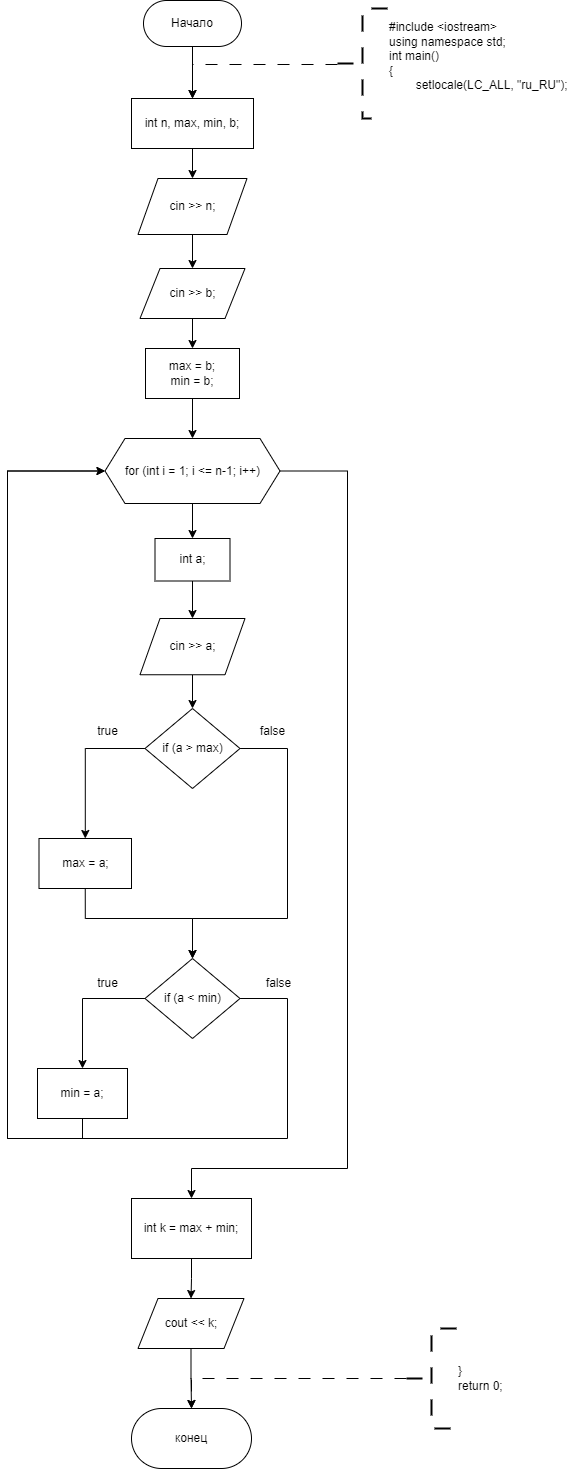

The diagram above was exported from draw.io. Its source (the exported page's mxGraphModel, read from the mxfile embedded in the PNG):
<mxGraphModel dx="696" dy="461" grid="1" gridSize="10" guides="1" tooltips="1" connect="1" arrows="1" fold="1" page="1" pageScale="1" pageWidth="827" pageHeight="1169" math="0" shadow="0">
  <root>
    <mxCell id="WIyWlLk6GJQsqaUBKTNV-0" />
    <mxCell id="WIyWlLk6GJQsqaUBKTNV-1" parent="WIyWlLk6GJQsqaUBKTNV-0" />
    <mxCell id="aPf9lPsAu3X_KQcMZUwu-7" value="" style="edgeStyle=orthogonalEdgeStyle;rounded=0;orthogonalLoop=1;jettySize=auto;html=1;" edge="1" parent="WIyWlLk6GJQsqaUBKTNV-1" source="aPf9lPsAu3X_KQcMZUwu-8" target="aPf9lPsAu3X_KQcMZUwu-10">
      <mxGeometry relative="1" as="geometry" />
    </mxCell>
    <mxCell id="aPf9lPsAu3X_KQcMZUwu-8" value="Начало" style="rounded=1;whiteSpace=wrap;html=1;arcSize=50;" vertex="1" parent="WIyWlLk6GJQsqaUBKTNV-1">
      <mxGeometry x="416" y="262" width="98" height="46" as="geometry" />
    </mxCell>
    <mxCell id="aPf9lPsAu3X_KQcMZUwu-9" value="" style="edgeStyle=orthogonalEdgeStyle;rounded=0;orthogonalLoop=1;jettySize=auto;html=1;" edge="1" parent="WIyWlLk6GJQsqaUBKTNV-1" source="aPf9lPsAu3X_KQcMZUwu-10" target="aPf9lPsAu3X_KQcMZUwu-13">
      <mxGeometry relative="1" as="geometry" />
    </mxCell>
    <mxCell id="aPf9lPsAu3X_KQcMZUwu-10" value="int n, max, min, b;" style="rounded=0;whiteSpace=wrap;html=1;" vertex="1" parent="WIyWlLk6GJQsqaUBKTNV-1">
      <mxGeometry x="404" y="360" width="122" height="50" as="geometry" />
    </mxCell>
    <mxCell id="aPf9lPsAu3X_KQcMZUwu-11" value="" style="edgeStyle=orthogonalEdgeStyle;rounded=0;orthogonalLoop=1;jettySize=auto;html=1;dashed=1;dashPattern=12 12;entryX=0.5;entryY=0;entryDx=0;entryDy=0;" edge="1" parent="WIyWlLk6GJQsqaUBKTNV-1" source="aPf9lPsAu3X_KQcMZUwu-12" target="aPf9lPsAu3X_KQcMZUwu-10">
      <mxGeometry relative="1" as="geometry">
        <Array as="points">
          <mxPoint x="465" y="326" />
          <mxPoint x="465" y="360" />
        </Array>
      </mxGeometry>
    </mxCell>
    <mxCell id="aPf9lPsAu3X_KQcMZUwu-12" value="&lt;div&gt;#include &amp;lt;iostream&amp;gt;&lt;/div&gt;&lt;div&gt;using namespace std;&lt;/div&gt;&lt;div&gt;int main()&lt;/div&gt;&lt;div&gt;{&lt;/div&gt;&lt;span style=&quot;white-space: pre;&quot;&gt;&#09;&lt;/span&gt;setlocale(LC_ALL, &quot;ru_RU&quot;);&lt;div&gt;&lt;br&gt;&lt;/div&gt;" style="strokeWidth=2;html=1;shape=mxgraph.flowchart.annotation_2;align=left;labelPosition=right;pointerEvents=1;strokeColor=default;dashed=1;dashPattern=8 8;" vertex="1" parent="WIyWlLk6GJQsqaUBKTNV-1">
      <mxGeometry x="610" y="270" width="50" height="110" as="geometry" />
    </mxCell>
    <mxCell id="aPf9lPsAu3X_KQcMZUwu-15" value="" style="edgeStyle=orthogonalEdgeStyle;rounded=0;orthogonalLoop=1;jettySize=auto;html=1;" edge="1" parent="WIyWlLk6GJQsqaUBKTNV-1" source="aPf9lPsAu3X_KQcMZUwu-13" target="aPf9lPsAu3X_KQcMZUwu-14">
      <mxGeometry relative="1" as="geometry" />
    </mxCell>
    <mxCell id="aPf9lPsAu3X_KQcMZUwu-13" value="cin &amp;gt;&amp;gt; n;" style="shape=parallelogram;perimeter=parallelogramPerimeter;whiteSpace=wrap;html=1;fixedSize=1;rounded=0;" vertex="1" parent="WIyWlLk6GJQsqaUBKTNV-1">
      <mxGeometry x="410.5" y="440" width="109" height="56" as="geometry" />
    </mxCell>
    <mxCell id="aPf9lPsAu3X_KQcMZUwu-17" value="" style="edgeStyle=orthogonalEdgeStyle;rounded=0;orthogonalLoop=1;jettySize=auto;html=1;" edge="1" parent="WIyWlLk6GJQsqaUBKTNV-1" source="aPf9lPsAu3X_KQcMZUwu-14" target="aPf9lPsAu3X_KQcMZUwu-16">
      <mxGeometry relative="1" as="geometry" />
    </mxCell>
    <mxCell id="aPf9lPsAu3X_KQcMZUwu-14" value="cin &amp;gt;&amp;gt; b;" style="shape=parallelogram;perimeter=parallelogramPerimeter;whiteSpace=wrap;html=1;fixedSize=1;rounded=0;" vertex="1" parent="WIyWlLk6GJQsqaUBKTNV-1">
      <mxGeometry x="412.5" y="530" width="105" height="50" as="geometry" />
    </mxCell>
    <mxCell id="aPf9lPsAu3X_KQcMZUwu-21" value="" style="edgeStyle=orthogonalEdgeStyle;rounded=0;orthogonalLoop=1;jettySize=auto;html=1;" edge="1" parent="WIyWlLk6GJQsqaUBKTNV-1" source="aPf9lPsAu3X_KQcMZUwu-16" target="aPf9lPsAu3X_KQcMZUwu-20">
      <mxGeometry relative="1" as="geometry" />
    </mxCell>
    <mxCell id="aPf9lPsAu3X_KQcMZUwu-16" value="max = b;&lt;br&gt;min = b;" style="whiteSpace=wrap;html=1;rounded=0;" vertex="1" parent="WIyWlLk6GJQsqaUBKTNV-1">
      <mxGeometry x="418" y="610" width="94" height="50" as="geometry" />
    </mxCell>
    <mxCell id="aPf9lPsAu3X_KQcMZUwu-23" value="" style="edgeStyle=orthogonalEdgeStyle;rounded=0;orthogonalLoop=1;jettySize=auto;html=1;" edge="1" parent="WIyWlLk6GJQsqaUBKTNV-1" source="aPf9lPsAu3X_KQcMZUwu-20" target="aPf9lPsAu3X_KQcMZUwu-22">
      <mxGeometry relative="1" as="geometry" />
    </mxCell>
    <mxCell id="aPf9lPsAu3X_KQcMZUwu-43" style="edgeStyle=orthogonalEdgeStyle;rounded=0;orthogonalLoop=1;jettySize=auto;html=1;exitX=1;exitY=0.5;exitDx=0;exitDy=0;entryX=0.5;entryY=0;entryDx=0;entryDy=0;" edge="1" parent="WIyWlLk6GJQsqaUBKTNV-1" source="aPf9lPsAu3X_KQcMZUwu-20" target="aPf9lPsAu3X_KQcMZUwu-42">
      <mxGeometry relative="1" as="geometry">
        <Array as="points">
          <mxPoint x="620" y="733" />
          <mxPoint x="620" y="1430" />
          <mxPoint x="464" y="1430" />
        </Array>
      </mxGeometry>
    </mxCell>
    <mxCell id="aPf9lPsAu3X_KQcMZUwu-20" value="for (int i = 1; i &amp;lt;= n-1; i++)" style="shape=hexagon;perimeter=hexagonPerimeter2;whiteSpace=wrap;html=1;fixedSize=1;rounded=0;" vertex="1" parent="WIyWlLk6GJQsqaUBKTNV-1">
      <mxGeometry x="377.5" y="700" width="175" height="65" as="geometry" />
    </mxCell>
    <mxCell id="aPf9lPsAu3X_KQcMZUwu-25" value="" style="edgeStyle=orthogonalEdgeStyle;rounded=0;orthogonalLoop=1;jettySize=auto;html=1;" edge="1" parent="WIyWlLk6GJQsqaUBKTNV-1" source="aPf9lPsAu3X_KQcMZUwu-22" target="aPf9lPsAu3X_KQcMZUwu-24">
      <mxGeometry relative="1" as="geometry" />
    </mxCell>
    <mxCell id="aPf9lPsAu3X_KQcMZUwu-22" value="int a;" style="rounded=0;whiteSpace=wrap;html=1;" vertex="1" parent="WIyWlLk6GJQsqaUBKTNV-1">
      <mxGeometry x="427.5" y="800" width="75" height="42.5" as="geometry" />
    </mxCell>
    <mxCell id="aPf9lPsAu3X_KQcMZUwu-27" value="" style="edgeStyle=orthogonalEdgeStyle;rounded=0;orthogonalLoop=1;jettySize=auto;html=1;" edge="1" parent="WIyWlLk6GJQsqaUBKTNV-1" source="aPf9lPsAu3X_KQcMZUwu-24" target="aPf9lPsAu3X_KQcMZUwu-26">
      <mxGeometry relative="1" as="geometry" />
    </mxCell>
    <mxCell id="aPf9lPsAu3X_KQcMZUwu-24" value="cin &amp;gt;&amp;gt; a;" style="shape=parallelogram;perimeter=parallelogramPerimeter;whiteSpace=wrap;html=1;fixedSize=1;rounded=0;" vertex="1" parent="WIyWlLk6GJQsqaUBKTNV-1">
      <mxGeometry x="412.5" y="880" width="105" height="56.25" as="geometry" />
    </mxCell>
    <mxCell id="aPf9lPsAu3X_KQcMZUwu-29" value="" style="edgeStyle=orthogonalEdgeStyle;rounded=0;orthogonalLoop=1;jettySize=auto;html=1;" edge="1" parent="WIyWlLk6GJQsqaUBKTNV-1" source="aPf9lPsAu3X_KQcMZUwu-26" target="aPf9lPsAu3X_KQcMZUwu-28">
      <mxGeometry relative="1" as="geometry" />
    </mxCell>
    <mxCell id="aPf9lPsAu3X_KQcMZUwu-31" value="" style="edgeStyle=orthogonalEdgeStyle;rounded=0;orthogonalLoop=1;jettySize=auto;html=1;" edge="1" parent="WIyWlLk6GJQsqaUBKTNV-1" source="aPf9lPsAu3X_KQcMZUwu-26" target="aPf9lPsAu3X_KQcMZUwu-30">
      <mxGeometry relative="1" as="geometry">
        <Array as="points">
          <mxPoint x="560" y="1010" />
          <mxPoint x="560" y="1180" />
          <mxPoint x="465" y="1180" />
        </Array>
      </mxGeometry>
    </mxCell>
    <mxCell id="aPf9lPsAu3X_KQcMZUwu-26" value="if (a &amp;gt; max)" style="rhombus;whiteSpace=wrap;html=1;rounded=0;" vertex="1" parent="WIyWlLk6GJQsqaUBKTNV-1">
      <mxGeometry x="417.5" y="970" width="95" height="80" as="geometry" />
    </mxCell>
    <mxCell id="aPf9lPsAu3X_KQcMZUwu-32" style="edgeStyle=orthogonalEdgeStyle;rounded=0;orthogonalLoop=1;jettySize=auto;html=1;exitX=0.5;exitY=1;exitDx=0;exitDy=0;entryX=0.5;entryY=0;entryDx=0;entryDy=0;" edge="1" parent="WIyWlLk6GJQsqaUBKTNV-1" source="aPf9lPsAu3X_KQcMZUwu-28" target="aPf9lPsAu3X_KQcMZUwu-30">
      <mxGeometry relative="1" as="geometry">
        <Array as="points">
          <mxPoint x="358" y="1180" />
          <mxPoint x="465" y="1180" />
        </Array>
      </mxGeometry>
    </mxCell>
    <mxCell id="aPf9lPsAu3X_KQcMZUwu-28" value="max = a;" style="whiteSpace=wrap;html=1;rounded=0;" vertex="1" parent="WIyWlLk6GJQsqaUBKTNV-1">
      <mxGeometry x="311.5" y="1100" width="92.5" height="50" as="geometry" />
    </mxCell>
    <mxCell id="aPf9lPsAu3X_KQcMZUwu-38" value="" style="edgeStyle=orthogonalEdgeStyle;rounded=0;orthogonalLoop=1;jettySize=auto;html=1;" edge="1" parent="WIyWlLk6GJQsqaUBKTNV-1" source="aPf9lPsAu3X_KQcMZUwu-30" target="aPf9lPsAu3X_KQcMZUwu-37">
      <mxGeometry relative="1" as="geometry" />
    </mxCell>
    <mxCell id="aPf9lPsAu3X_KQcMZUwu-40" style="edgeStyle=orthogonalEdgeStyle;rounded=0;orthogonalLoop=1;jettySize=auto;html=1;exitX=1;exitY=0.5;exitDx=0;exitDy=0;entryX=0;entryY=0.5;entryDx=0;entryDy=0;" edge="1" parent="WIyWlLk6GJQsqaUBKTNV-1" source="aPf9lPsAu3X_KQcMZUwu-30" target="aPf9lPsAu3X_KQcMZUwu-20">
      <mxGeometry relative="1" as="geometry">
        <mxPoint x="350" y="770" as="targetPoint" />
        <Array as="points">
          <mxPoint x="560" y="1260" />
          <mxPoint x="560" y="1400" />
          <mxPoint x="280" y="1400" />
          <mxPoint x="280" y="733" />
        </Array>
      </mxGeometry>
    </mxCell>
    <mxCell id="aPf9lPsAu3X_KQcMZUwu-30" value="if (a &amp;lt; min)" style="rhombus;whiteSpace=wrap;html=1;rounded=0;" vertex="1" parent="WIyWlLk6GJQsqaUBKTNV-1">
      <mxGeometry x="417.5" y="1220" width="95" height="80" as="geometry" />
    </mxCell>
    <mxCell id="aPf9lPsAu3X_KQcMZUwu-33" value="true" style="text;html=1;align=center;verticalAlign=middle;resizable=0;points=[];autosize=1;strokeColor=none;fillColor=none;" vertex="1" parent="WIyWlLk6GJQsqaUBKTNV-1">
      <mxGeometry x="360" y="978" width="40" height="30" as="geometry" />
    </mxCell>
    <mxCell id="aPf9lPsAu3X_KQcMZUwu-34" value="false" style="text;html=1;align=center;verticalAlign=middle;resizable=0;points=[];autosize=1;strokeColor=none;fillColor=none;" vertex="1" parent="WIyWlLk6GJQsqaUBKTNV-1">
      <mxGeometry x="519.5" y="978" width="50" height="30" as="geometry" />
    </mxCell>
    <mxCell id="aPf9lPsAu3X_KQcMZUwu-35" value="true" style="text;html=1;align=center;verticalAlign=middle;resizable=0;points=[];autosize=1;strokeColor=none;fillColor=none;" vertex="1" parent="WIyWlLk6GJQsqaUBKTNV-1">
      <mxGeometry x="360" y="1230" width="40" height="30" as="geometry" />
    </mxCell>
    <mxCell id="aPf9lPsAu3X_KQcMZUwu-36" value="false" style="text;html=1;align=center;verticalAlign=middle;resizable=0;points=[];autosize=1;strokeColor=none;fillColor=none;" vertex="1" parent="WIyWlLk6GJQsqaUBKTNV-1">
      <mxGeometry x="526" y="1230" width="50" height="30" as="geometry" />
    </mxCell>
    <mxCell id="aPf9lPsAu3X_KQcMZUwu-39" style="edgeStyle=orthogonalEdgeStyle;rounded=0;orthogonalLoop=1;jettySize=auto;html=1;exitX=0.5;exitY=1;exitDx=0;exitDy=0;entryX=0;entryY=0.5;entryDx=0;entryDy=0;" edge="1" parent="WIyWlLk6GJQsqaUBKTNV-1" source="aPf9lPsAu3X_KQcMZUwu-37" target="aPf9lPsAu3X_KQcMZUwu-20">
      <mxGeometry relative="1" as="geometry">
        <Array as="points">
          <mxPoint x="355" y="1400" />
          <mxPoint x="280" y="1400" />
          <mxPoint x="280" y="733" />
        </Array>
      </mxGeometry>
    </mxCell>
    <mxCell id="aPf9lPsAu3X_KQcMZUwu-37" value="min = a;" style="whiteSpace=wrap;html=1;rounded=0;" vertex="1" parent="WIyWlLk6GJQsqaUBKTNV-1">
      <mxGeometry x="310" y="1330" width="90" height="50" as="geometry" />
    </mxCell>
    <mxCell id="aPf9lPsAu3X_KQcMZUwu-45" value="" style="edgeStyle=orthogonalEdgeStyle;rounded=0;orthogonalLoop=1;jettySize=auto;html=1;" edge="1" parent="WIyWlLk6GJQsqaUBKTNV-1" source="aPf9lPsAu3X_KQcMZUwu-42" target="aPf9lPsAu3X_KQcMZUwu-44">
      <mxGeometry relative="1" as="geometry" />
    </mxCell>
    <mxCell id="aPf9lPsAu3X_KQcMZUwu-42" value="int k = max + min;" style="whiteSpace=wrap;html=1;" vertex="1" parent="WIyWlLk6GJQsqaUBKTNV-1">
      <mxGeometry x="404" y="1460" width="120" height="60" as="geometry" />
    </mxCell>
    <mxCell id="aPf9lPsAu3X_KQcMZUwu-49" style="edgeStyle=orthogonalEdgeStyle;rounded=0;orthogonalLoop=1;jettySize=auto;html=1;exitX=0.5;exitY=1;exitDx=0;exitDy=0;entryX=0.5;entryY=0;entryDx=0;entryDy=0;" edge="1" parent="WIyWlLk6GJQsqaUBKTNV-1" source="aPf9lPsAu3X_KQcMZUwu-44" target="aPf9lPsAu3X_KQcMZUwu-46">
      <mxGeometry relative="1" as="geometry" />
    </mxCell>
    <mxCell id="aPf9lPsAu3X_KQcMZUwu-44" value="cout &amp;lt;&amp;lt; k;" style="shape=parallelogram;perimeter=parallelogramPerimeter;whiteSpace=wrap;html=1;fixedSize=1;" vertex="1" parent="WIyWlLk6GJQsqaUBKTNV-1">
      <mxGeometry x="410.5" y="1560" width="106" height="50" as="geometry" />
    </mxCell>
    <mxCell id="aPf9lPsAu3X_KQcMZUwu-46" value="конец" style="rounded=1;whiteSpace=wrap;html=1;arcSize=50;" vertex="1" parent="WIyWlLk6GJQsqaUBKTNV-1">
      <mxGeometry x="404" y="1670" width="120" height="60" as="geometry" />
    </mxCell>
    <mxCell id="aPf9lPsAu3X_KQcMZUwu-47" style="edgeStyle=orthogonalEdgeStyle;rounded=0;orthogonalLoop=1;jettySize=auto;html=1;exitX=0;exitY=0.5;exitDx=0;exitDy=0;exitPerimeter=0;entryX=0.5;entryY=0;entryDx=0;entryDy=0;dashed=1;dashPattern=12 12;" edge="1" parent="WIyWlLk6GJQsqaUBKTNV-1" source="aPf9lPsAu3X_KQcMZUwu-48" target="aPf9lPsAu3X_KQcMZUwu-46">
      <mxGeometry relative="1" as="geometry" />
    </mxCell>
    <mxCell id="aPf9lPsAu3X_KQcMZUwu-48" value="&lt;div&gt;&lt;span style=&quot;background-color: initial;&quot;&gt;}&lt;/span&gt;&lt;/div&gt;&lt;div&gt;&lt;span style=&quot;background-color: initial;&quot;&gt;return 0;&lt;/span&gt;&lt;/div&gt;" style="strokeWidth=2;html=1;shape=mxgraph.flowchart.annotation_2;align=left;labelPosition=right;pointerEvents=1;strokeColor=default;dashed=1;dashPattern=8 8;" vertex="1" parent="WIyWlLk6GJQsqaUBKTNV-1">
      <mxGeometry x="679" y="1590" width="50" height="100" as="geometry" />
    </mxCell>
  </root>
</mxGraphModel>